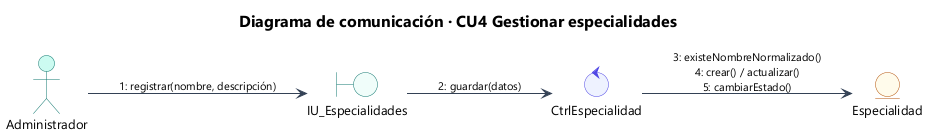

The diagram above was rendered by PlantUML. Its source (embedded in the PNG):
@startuml 30_com_cu04
!include estilo.iuml
title Diagrama de comunicación · CU4 Gestionar especialidades
left to right direction
actor "Administrador" as A
boundary "IU_Especialidades" as IU
control "CtrlEspecialidad" as C
entity "Especialidad" as E
A --> IU : "1: registrar(nombre, descripción)"
IU --> C : "2: guardar(datos)"
C --> E : "3: existeNombreNormalizado()\n4: crear() / actualizar()\n5: cambiarEstado()"
@enduml